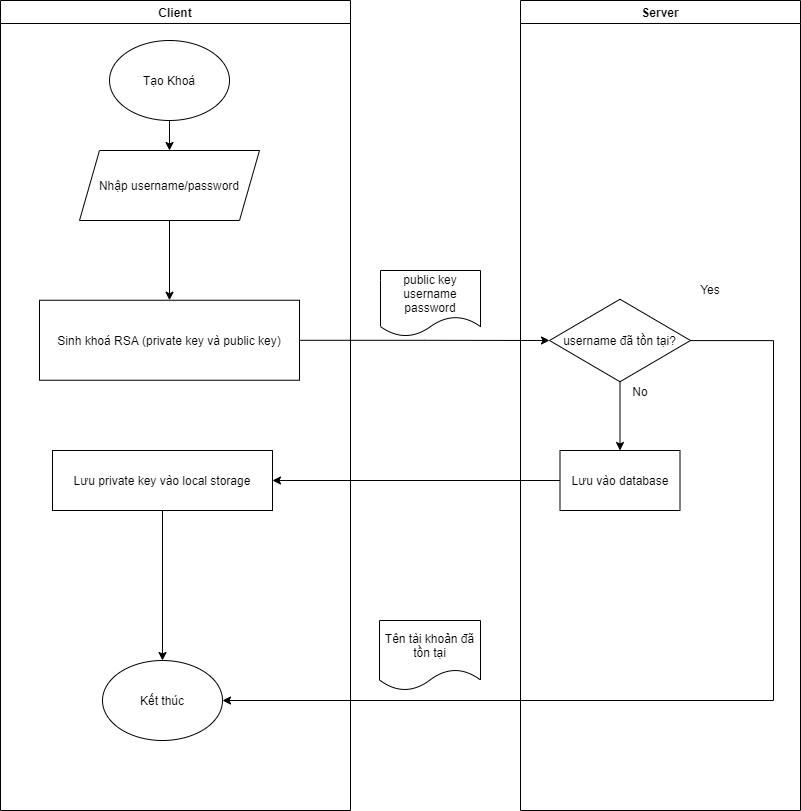

The diagram above was exported from draw.io. Its source (the exported page's mxGraphModel, read from the mxfile embedded in the PNG):
<mxGraphModel dx="1422" dy="762" grid="1" gridSize="10" guides="1" tooltips="1" connect="1" arrows="1" fold="1" page="1" pageScale="1" pageWidth="850" pageHeight="1100" math="0" shadow="0">
  <root>
    <mxCell id="0" />
    <mxCell id="1" parent="0" />
    <mxCell id="z8_tOIOjsYIfqKJJ4Je6-5" value="Client" style="swimlane;" parent="1" vertex="1">
      <mxGeometry x="40" y="30" width="350" height="810" as="geometry" />
    </mxCell>
    <mxCell id="z8_tOIOjsYIfqKJJ4Je6-48" style="edgeStyle=orthogonalEdgeStyle;rounded=0;orthogonalLoop=1;jettySize=auto;html=1;" parent="z8_tOIOjsYIfqKJJ4Je6-5" source="z8_tOIOjsYIfqKJJ4Je6-7" target="z8_tOIOjsYIfqKJJ4Je6-32" edge="1">
      <mxGeometry relative="1" as="geometry" />
    </mxCell>
    <mxCell id="z8_tOIOjsYIfqKJJ4Je6-7" value="Tạo Khoá" style="ellipse;whiteSpace=wrap;html=1;" parent="z8_tOIOjsYIfqKJJ4Je6-5" vertex="1">
      <mxGeometry x="109" y="40" width="120" height="80" as="geometry" />
    </mxCell>
    <mxCell id="z8_tOIOjsYIfqKJJ4Je6-49" style="edgeStyle=orthogonalEdgeStyle;rounded=0;orthogonalLoop=1;jettySize=auto;html=1;" parent="z8_tOIOjsYIfqKJJ4Je6-5" source="z8_tOIOjsYIfqKJJ4Je6-32" target="z8_tOIOjsYIfqKJJ4Je6-38" edge="1">
      <mxGeometry relative="1" as="geometry" />
    </mxCell>
    <mxCell id="z8_tOIOjsYIfqKJJ4Je6-32" value="Nhập username/password" style="shape=parallelogram;perimeter=parallelogramPerimeter;whiteSpace=wrap;html=1;fixedSize=1;" parent="z8_tOIOjsYIfqKJJ4Je6-5" vertex="1">
      <mxGeometry x="79" y="150" width="180" height="70" as="geometry" />
    </mxCell>
    <mxCell id="z8_tOIOjsYIfqKJJ4Je6-38" value="&lt;span&gt;Sinh khoá RSA (private key và public key)&lt;/span&gt;" style="rounded=0;whiteSpace=wrap;html=1;" parent="z8_tOIOjsYIfqKJJ4Je6-5" vertex="1">
      <mxGeometry x="39" y="299.75" width="260" height="80" as="geometry" />
    </mxCell>
    <mxCell id="z8_tOIOjsYIfqKJJ4Je6-50" style="edgeStyle=orthogonalEdgeStyle;rounded=0;orthogonalLoop=1;jettySize=auto;html=1;entryX=0.5;entryY=0;entryDx=0;entryDy=0;" parent="z8_tOIOjsYIfqKJJ4Je6-5" source="z8_tOIOjsYIfqKJJ4Je6-41" target="z8_tOIOjsYIfqKJJ4Je6-45" edge="1">
      <mxGeometry relative="1" as="geometry">
        <Array as="points" />
      </mxGeometry>
    </mxCell>
    <mxCell id="z8_tOIOjsYIfqKJJ4Je6-41" value="Lưu private key vào&amp;nbsp;local storage" style="rounded=0;whiteSpace=wrap;html=1;" parent="z8_tOIOjsYIfqKJJ4Je6-5" vertex="1">
      <mxGeometry x="52" y="450" width="220" height="60" as="geometry" />
    </mxCell>
    <mxCell id="z8_tOIOjsYIfqKJJ4Je6-45" value="Kết thúc" style="ellipse;whiteSpace=wrap;html=1;" parent="z8_tOIOjsYIfqKJJ4Je6-5" vertex="1">
      <mxGeometry x="102" y="660" width="120" height="80" as="geometry" />
    </mxCell>
    <mxCell id="z8_tOIOjsYIfqKJJ4Je6-6" value="Server" style="swimlane;startSize=23;" parent="1" vertex="1">
      <mxGeometry x="560" y="30" width="280" height="810" as="geometry" />
    </mxCell>
    <mxCell id="UHrtnMPRtkdMElTyFk2f-1" style="edgeStyle=orthogonalEdgeStyle;rounded=0;orthogonalLoop=1;jettySize=auto;html=1;" parent="z8_tOIOjsYIfqKJJ4Je6-6" source="z8_tOIOjsYIfqKJJ4Je6-14" target="z8_tOIOjsYIfqKJJ4Je6-40" edge="1">
      <mxGeometry relative="1" as="geometry" />
    </mxCell>
    <mxCell id="z8_tOIOjsYIfqKJJ4Je6-14" value="username đã tồn tại?" style="rhombus;whiteSpace=wrap;html=1;" parent="z8_tOIOjsYIfqKJJ4Je6-6" vertex="1">
      <mxGeometry x="29" y="298.75" width="141" height="82.5" as="geometry" />
    </mxCell>
    <mxCell id="z8_tOIOjsYIfqKJJ4Je6-40" value="&lt;span&gt;Lưu vào database&lt;/span&gt;" style="rounded=0;whiteSpace=wrap;html=1;" parent="z8_tOIOjsYIfqKJJ4Je6-6" vertex="1">
      <mxGeometry x="39.5" y="450" width="120" height="60" as="geometry" />
    </mxCell>
    <mxCell id="z8_tOIOjsYIfqKJJ4Je6-46" value="Yes" style="text;html=1;strokeColor=none;fillColor=none;align=center;verticalAlign=middle;whiteSpace=wrap;rounded=0;" parent="z8_tOIOjsYIfqKJJ4Je6-6" vertex="1">
      <mxGeometry x="170" y="278.75" width="40" height="20" as="geometry" />
    </mxCell>
    <mxCell id="z8_tOIOjsYIfqKJJ4Je6-47" value="No" style="text;html=1;strokeColor=none;fillColor=none;align=center;verticalAlign=middle;whiteSpace=wrap;rounded=0;" parent="z8_tOIOjsYIfqKJJ4Je6-6" vertex="1">
      <mxGeometry x="100" y="381.25" width="40" height="20" as="geometry" />
    </mxCell>
    <mxCell id="z8_tOIOjsYIfqKJJ4Je6-37" value="&lt;span&gt;public key&lt;/span&gt;&lt;br&gt;&lt;span&gt;username&lt;/span&gt;&lt;br&gt;&lt;span&gt;password&lt;/span&gt;" style="shape=document;whiteSpace=wrap;html=1;boundedLbl=1;" parent="1" vertex="1">
      <mxGeometry x="420" y="300" width="100" height="66" as="geometry" />
    </mxCell>
    <mxCell id="z8_tOIOjsYIfqKJJ4Je6-42" style="edgeStyle=orthogonalEdgeStyle;rounded=0;orthogonalLoop=1;jettySize=auto;html=1;entryX=0;entryY=0.5;entryDx=0;entryDy=0;" parent="1" source="z8_tOIOjsYIfqKJJ4Je6-38" target="z8_tOIOjsYIfqKJJ4Je6-14" edge="1">
      <mxGeometry relative="1" as="geometry" />
    </mxCell>
    <mxCell id="UHrtnMPRtkdMElTyFk2f-2" style="edgeStyle=orthogonalEdgeStyle;rounded=0;orthogonalLoop=1;jettySize=auto;html=1;entryX=1;entryY=0.5;entryDx=0;entryDy=0;" parent="1" source="z8_tOIOjsYIfqKJJ4Je6-14" target="z8_tOIOjsYIfqKJJ4Je6-45" edge="1">
      <mxGeometry relative="1" as="geometry">
        <Array as="points">
          <mxPoint x="813" y="370" />
          <mxPoint x="813" y="730" />
        </Array>
        <mxPoint x="173" y="660" as="targetPoint" />
      </mxGeometry>
    </mxCell>
    <mxCell id="UHrtnMPRtkdMElTyFk2f-3" value="Tên tài khoản đã tồn tại" style="shape=document;whiteSpace=wrap;html=1;boundedLbl=1;" parent="1" vertex="1">
      <mxGeometry x="419" y="650" width="101" height="70" as="geometry" />
    </mxCell>
    <mxCell id="UHrtnMPRtkdMElTyFk2f-4" style="edgeStyle=orthogonalEdgeStyle;rounded=0;orthogonalLoop=1;jettySize=auto;html=1;entryX=1;entryY=0.5;entryDx=0;entryDy=0;" parent="1" source="z8_tOIOjsYIfqKJJ4Je6-40" target="z8_tOIOjsYIfqKJJ4Je6-41" edge="1">
      <mxGeometry relative="1" as="geometry" />
    </mxCell>
  </root>
</mxGraphModel>